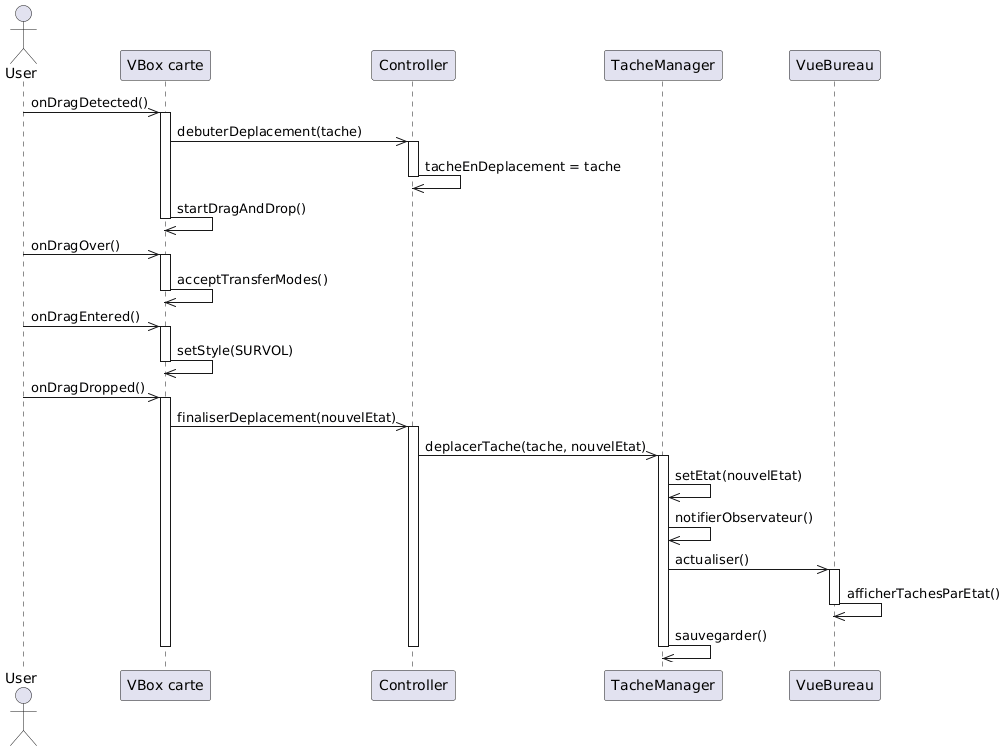

The diagram above was rendered by PlantUML. Its source (embedded in the PNG):
@startuml
actor User
participant "VBox carte" as Carte
participant "Controller" as Ctrl
participant "TacheManager" as Modele
participant "VueBureau" as Vue

User ->> Carte: onDragDetected()
activate Carte
Carte ->> Ctrl: debuterDeplacement(tache)
activate Ctrl
Ctrl ->> Ctrl: tacheEnDeplacement = tache
deactivate Ctrl
Carte ->> Carte: startDragAndDrop()
deactivate Carte

User ->> Carte: onDragOver()
activate Carte
Carte ->> Carte: acceptTransferModes()
deactivate Carte

User ->> Carte: onDragEntered()
activate Carte
Carte ->> Carte: setStyle(SURVOL)
deactivate Carte

User ->> Carte: onDragDropped()
activate Carte
Carte ->> Ctrl: finaliserDeplacement(nouvelEtat)
activate Ctrl
Ctrl ->> Modele: deplacerTache(tache, nouvelEtat)
activate Modele
Modele ->> Modele: setEtat(nouvelEtat)
Modele ->> Modele: notifierObservateur()
Modele ->> Vue: actualiser()
activate Vue
Vue ->> Vue: afficherTachesParEtat()
deactivate Vue
Modele ->> Modele: sauvegarder()
deactivate Modele
deactivate Ctrl
deactivate Carte
@enduml